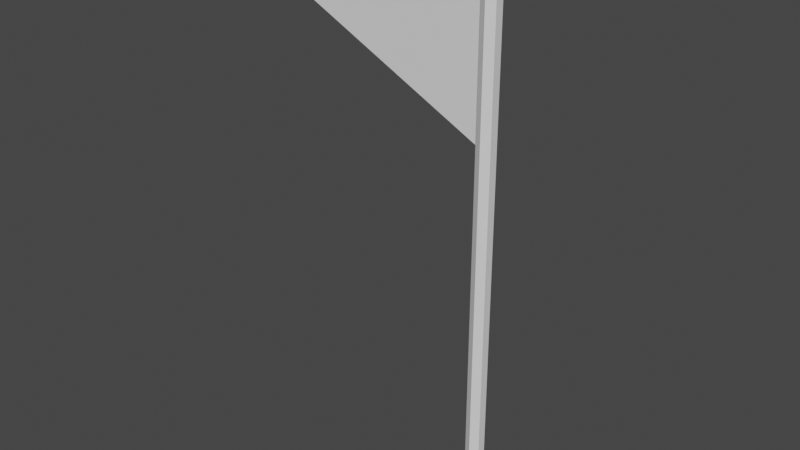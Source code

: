# Source: 1x1_TargetFlag.blend  (saved by Blender 2.91.10; exported with 4.5.12 LTS)
import bpy
from mathutils import Matrix  # noqa: F401  (used for matrix-valued properties, if any)

bpy.ops.wm.read_factory_settings(use_empty=True)
scene = bpy.context.scene
scene.name = 'Scene'

# ---- collections
col_collection = bpy.data.collections.new('Collection'); scene.collection.children.link(col_collection)

# ---- world
world_world = bpy.data.worlds.new('World'); scene.world = world_world
world_world.use_nodes = True; world_world.node_tree.nodes.clear()
_N = world_world.node_tree.nodes; _L = world_world.node_tree.links
n0 = _N.new('ShaderNodeOutputWorld'); n0.name = 'World Output'; n0.location = (300, 300)
n1 = _N.new('ShaderNodeBackground'); n1.name = 'Background'; n1.location = (10, 300)
n1.inputs[0].default_value = (0.05088, 0.05088, 0.05088, 1.0)
_L.new(n1.outputs[0], n0.inputs[0])
n0.is_active_output = True
world_world.color = (0.05088, 0.05088, 0.05088)
world_world.use_sun_shadow = False
world_world.sun_shadow_jitter_overblur = 0.0

# ---- meshes
me_cylinder = bpy.data.meshes.new('Cylinder')
me_cylinder.from_pydata([(0.0, 0.07204, 0.0), (0.0, 0.07204, 4.796), (0.06239, 0.03602, 0.0), (0.06239, 0.03602, 4.796), (0.06239, -0.03602, 0.0), (0.06239, -0.03602, 4.796), (-6.298e-09, -0.07204, 0.0), (-6.298e-09, -0.07204, 4.796), (-0.06239, -0.03602, 0.0), (-0.06239, -0.03602, 4.796), (-0.06239, 0.03602, 0.0), (-0.06239, 0.03602, 4.796), (-1.559, -0.01629, 3.969), (-1.559, 0.01629, 3.969), (-0.06167, -0.01629, 3.22), (-0.06167, -0.01629, 4.718), (-0.06167, 0.01629, 3.22), (-0.06167, 0.01629, 4.718)], [], [(0, 1, 3, 2), (2, 3, 5, 4), (4, 5, 7, 6), (6, 7, 9, 8), (3, 1, 11, 9, 7, 5), (8, 9, 11, 10), (10, 11, 1, 0), (0, 2, 4, 6, 8, 10), (13, 17, 16), (16, 17, 15, 14), (14, 15, 12), (13, 16, 14, 12), (17, 13, 12, 15)])
_uv = me_cylinder.uv_layers.new(name='UVMap')
_uv.uv.foreach_set('vector', [1.0, 0.5, 1.0, 1.0, 0.8333, 1.0, 0.8333, 0.5, 0.8333, 0.5, 0.8333, 1.0, 0.6667, 1.0, 0.6667, 0.5, 0.6667, 0.5, 0.6667, 1.0, 0.5, 1.0, 0.5, 0.5, 0.5, 0.5, 0.5, 1.0, 0.3333, 1.0, 0.3333, 0.5, 0.4578, 0.37, 0.25, 0.49, 0.04215, 0.37, 0.04215, 0.13, 0.25, 0.01, 0.4578, 0.13, 0.3333, 0.5, 0.3333, 1.0, 0.1667, 1.0, 0.1667, 0.5, 0.1667, 0.5, 0.1667, 1.0, -8.941e-08, 1.0, -8.941e-08, 0.5, 0.75, 0.49, 0.9578, 0.37, 0.9578, 0.13, 0.75, 0.01, 0.5422, 0.13, 0.5422, 0.37, 0.625, 0.25, 0.625, 0.5, 0.375, 0.5, 0.375, 0.5, 0.625, 0.5, 0.625, 0.75, 0.375, 0.75, 0.375, 0.75, 0.625, 0.75, 0.375, 1.0, 0.125, 0.5, 0.375, 0.5, 0.375, 0.75, 0.125, 0.75, 0.625, 0.5, 0.875, 0.5, 0.875, 0.75, 0.625, 0.75])
me_cylinder.use_remesh_fix_poles = True
me_cylinder.use_remesh_preserve_attributes = False
me_cylinder.use_mirror_vertex_groups = False
me_cylinder.update()

# ---- objects
ob_cylinder = bpy.data.objects.new('Cylinder', me_cylinder)

# ---- transforms, parenting, visibility, modifiers, constraints
ob_cylinder.location = (0.0, 0.0, 0.0)
ob_cylinder.lineart.crease_threshold = 0.0

# ---- collection membership
col_collection.objects.link(ob_cylinder)

# ---- scene / render settings (as saved in the file)
scene.frame_start = 1; scene.frame_end = 250; scene.frame_set(1)
scene.render.engine = 'BLENDER_EEVEE_NEXT'
scene.cycles.use_denoising = False
scene.cycles.samples = 128
scene.cycles.sampling_pattern = 'TABULATED_SOBOL'
scene.cycles.use_adaptive_sampling = False
scene.cycles.use_light_tree = False
scene.view_settings.view_transform = 'Filmic'
bpy.context.view_layer.update()

# ---- added for rendering (the .blend has no active camera and no usable light): camera, sun
cam_auto = bpy.data.cameras.new('AutoCamera')
cam_auto.lens = 50.0
cam_auto.sensor_width = 36.0
cam_auto.clip_end = 1000.0
ob_auto_camera = bpy.data.objects.new('AutoCamera', cam_auto)
scene.collection.objects.link(ob_auto_camera)
ob_auto_camera.location = (3.9373, -5.62296, 6.14646)
ob_auto_camera.rotation_euler = (1.09748, -7.21219e-08, 0.694738)
scene.camera = ob_auto_camera
light_auto_sun = bpy.data.lights.new('AutoSun', 'SUN')
light_auto_sun.energy = 3.0
light_auto_sun.angle = 0.0523599
ob_auto_sun = bpy.data.objects.new('AutoSun', light_auto_sun)
scene.collection.objects.link(ob_auto_sun)
ob_auto_sun.rotation_euler = (0.872665, 0.174533, 0.523599)
bpy.context.view_layer.update()

